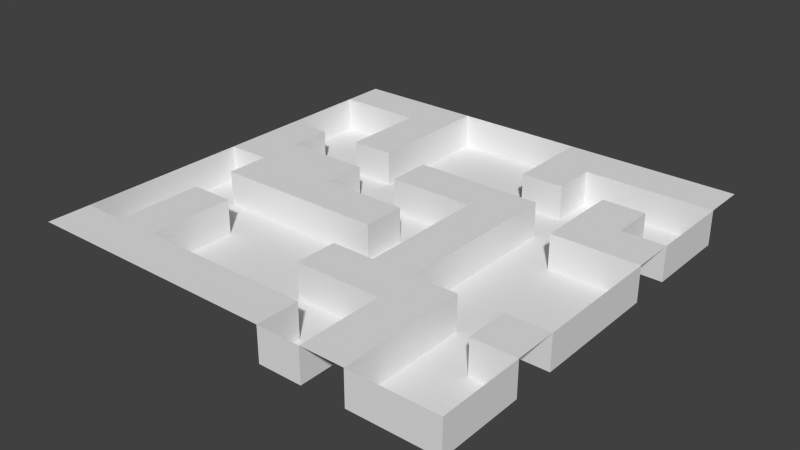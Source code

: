 # Source: baselevel1.blend  (saved by Blender 2.72.0; exported with 4.5.12 LTS)
import bpy
from mathutils import Matrix  # noqa: F401  (used for matrix-valued properties, if any)

bpy.ops.wm.read_factory_settings(use_empty=True)
scene = bpy.context.scene
scene.name = 'Scene'

# ---- collections
col_collection_7 = bpy.data.collections.new('Collection 7'); scene.collection.children.link(col_collection_7)

# ---- world
world_world = bpy.data.worlds.new('World'); scene.world = world_world
world_world.color = (0.05088, 0.05088, 0.05088)
world_world.use_sun_shadow = False
world_world.sun_shadow_jitter_overblur = 0.0
world_world.cycles.sampling_method = 'MANUAL'
world_world.cycles.sample_map_resolution = 256

# ---- meshes
me_plane_006 = bpy.data.meshes.new('Plane.006')
me_plane_006.from_pydata([(-25.0, -25.0, 0.0), (25.0, -25.0, 0.0), (-25.0, 25.0, 0.0), (25.0, 25.0, 0.0), (-25.0, 20.0, 0.0), (-25.0, 15.0, 0.0), (-25.0, 10.0, 0.0), (-25.0, 5.0, 0.0), (-25.0, 0.0, 0.0), (-25.0, -5.0, 0.0), (-25.0, -10.0, 0.0), (-25.0, -15.0, 0.0), (-25.0, -20.0, 0.0), (-20.0, -25.0, 0.0), (-15.0, -25.0, 0.0), (-10.0, -25.0, 0.0), (-5.0, -25.0, 0.0), (0.0, -25.0, 0.0), (5.0, -25.0, 0.0), (10.0, -25.0, 0.0), (15.0, -25.0, 0.0), (20.0, -25.0, 0.0), (25.0, -20.0, 0.0), (25.0, -15.0, 0.0), (25.0, -10.0, 0.0), (25.0, -5.0, 0.0), (25.0, 0.0, 0.0), (25.0, 5.0, 0.0), (25.0, 10.0, 0.0), (25.0, 15.0, 0.0), (25.0, 20.0, 0.0), (20.0, 25.0, 0.0), (15.0, 25.0, 0.0), (10.0, 25.0, 0.0), (5.0, 25.0, 0.0), (0.0, 25.0, 0.0), (-5.0, 25.0, 0.0), (-10.0, 25.0, 0.0), (-15.0, 25.0, 0.0), (-20.0, 25.0, 0.0), (-20.0, -20.0, 0.0), (-20.0, -15.0, 0.0), (-20.0, -10.0, 0.0), (-20.0, -5.0, 0.0), (-20.0, 0.0, 0.0), (-20.0, 5.0, 0.0), (-20.0, 10.0, 0.0), (-20.0, 20.0, 0.0), (-15.0, -20.0, 0.0), (-15.0, -15.0, 0.0), (-15.0, -10.0, 0.0), (-15.0, -5.0, 0.0), (-15.0, 0.0, 0.0), (-15.0, 5.0, 0.0), (-15.0, 10.0, 0.0), (-15.0, 15.0, 0.0), (-15.0, 20.0, 0.0), (-10.0, -20.0, 0.0), (-10.0, -5.0, 0.0), (-10.0, 0.0, 0.0), (-10.0, 5.0, 0.0), (-10.0, 10.0, 0.0), (-10.0, 15.0, 0.0), (-10.0, 20.0, 0.0), (-5.0, -20.0, 0.0), (-5.0, -5.0, 0.0), (-5.0, 0.0, 0.0), (-5.0, 5.0, 0.0), (-5.0, 10.0, 0.0), (0.0, -20.0, 0.0), (0.0, -15.0, 0.0), (0.0, -10.0, 0.0), (0.0, -5.0, 0.0), (0.0, 0.0, 0.0), (0.0, 5.0, 0.0), (0.0, 10.0, 0.0), (5.0, -20.0, 0.0), (5.0, -15.0, 0.0), (5.0, -10.0, 0.0), (5.0, -5.0, 0.0), (5.0, 0.0, 0.0), (5.0, 5.0, 0.0), (5.0, 10.0, 0.0), (5.0, 15.0, 0.0), (5.0, 20.0, 0.0), (10.0, -20.0, 0.0), (10.0, -15.0, 0.0), (10.0, -10.0, 0.0), (10.0, -5.0, 0.0), (10.0, 0.0, 0.0), (10.0, 5.0, 0.0), (10.0, 10.0, 0.0), (10.0, 15.0, 0.0), (10.0, 20.0, 0.0), (15.0, -20.0, 0.0), (15.0, -15.0, 0.0), (15.0, -10.0, 0.0), (15.0, 5.0, 0.0), (15.0, 10.0, 0.0), (15.0, 15.0, 0.0), (15.0, 20.0, 0.0), (20.0, -15.0, 0.0), (20.0, -10.0, 0.0), (20.0, 5.0, 0.0), (20.0, 10.0, 0.0), (20.0, 15.0, 0.0), (20.0, 20.0, 0.0), (25.0, -25.0, -4.0), (-25.0, 20.0, -4.0), (-25.0, 15.0, -4.0), (-25.0, 10.0, -4.0), (-25.0, 0.0, -4.0), (-25.0, -5.0, -4.0), (-25.0, -10.0, -4.0), (-25.0, -15.0, -4.0), (-25.0, -20.0, -4.0), (5.0, -25.0, -4.0), (10.0, -25.0, -4.0), (15.0, -25.0, -4.0), (20.0, -25.0, -4.0), (25.0, -20.0, -4.0), (25.0, -15.0, -4.0), (25.0, -10.0, -4.0), (25.0, -5.0, -4.0), (25.0, 0.0, -4.0), (25.0, 5.0, -4.0), (25.0, 10.0, -4.0), (25.0, 15.0, -4.0), (25.0, 20.0, -4.0), (5.0, 25.0, -4.0), (0.0, 25.0, -4.0), (-5.0, 25.0, -4.0), (-10.0, 25.0, -4.0), (-20.0, -20.0, -4.0), (-20.0, -15.0, -4.0), (-20.0, -10.0, -4.0), (-20.0, -5.0, -4.0), (-20.0, 0.0, -4.0), (-20.0, 5.0, -4.0), (-20.0, 10.0, -4.0), (-20.0, 15.0, -4.0), (-20.0, 20.0, -4.0), (-15.0, -20.0, -4.0), (-15.0, -15.0, -4.0), (-15.0, -10.0, -4.0), (-15.0, -5.0, -4.0), (-15.0, 5.0, -4.0), (-15.0, 10.0, -4.0), (-15.0, 15.0, -4.0), (-15.0, 20.0, -4.0), (-10.0, -20.0, -4.0), (-10.0, -15.0, -4.0), (-10.0, -10.0, -4.0), (-10.0, -5.0, -4.0), (-10.0, 0.0, -4.0), (-10.0, 5.0, -4.0), (-10.0, 10.0, -4.0), (-10.0, 15.0, -4.0), (-10.0, 20.0, -4.0), (-5.0, -20.0, -4.0), (-5.0, -15.0, -4.0), (-5.0, -10.0, -4.0), (-5.0, -5.0, -4.0), (-5.0, 0.0, -4.0), (-5.0, 5.0, -4.0), (-5.0, 10.0, -4.0), (-5.0, 15.0, -4.0), (-5.0, 20.0, -4.0), (0.0, -20.0, -4.0), (0.0, -15.0, -4.0), (0.0, -10.0, -4.0), (0.0, -5.0, -4.0), (0.0, 0.0, -4.0), (0.0, 5.0, -4.0), (0.0, 10.0, -4.0), (0.0, 15.0, -4.0), (0.0, 20.0, -4.0), (5.0, -20.0, -4.0), (5.0, -15.0, -4.0), (5.0, -10.0, -4.0), (5.0, -5.0, -4.0), (5.0, 0.0, -4.0), (5.0, 5.0, -4.0), (5.0, 10.0, -4.0), (5.0, 15.0, -4.0), (5.0, 20.0, -4.0), (10.0, -20.0, -4.0), (10.0, -15.0, -4.0), (10.0, -10.0, -4.0), (10.0, -5.0, -4.0), (10.0, 0.0, -4.0), (10.0, 5.0, -4.0), (10.0, 10.0, -4.0), (10.0, 15.0, -4.0), (10.0, 20.0, -4.0), (15.0, -20.0, -4.0), (15.0, -15.0, -4.0), (15.0, -10.0, -4.0), (15.0, -5.0, -4.0), (15.0, 0.0, -4.0), (15.0, 5.0, -4.0), (15.0, 10.0, -4.0), (15.0, 15.0, -4.0), (15.0, 20.0, -4.0), (20.0, -20.0, -4.0), (20.0, -15.0, -4.0), (20.0, -10.0, -4.0), (20.0, -5.0, -4.0), (20.0, 0.0, -4.0), (20.0, 5.0, -4.0), (20.0, 10.0, -4.0), (20.0, 15.0, -4.0), (20.0, 20.0, -4.0)], [], [(106, 30, 3, 31), (4, 47, 39, 2), (47, 56, 38, 39), (56, 63, 37, 38), (64, 69, 168, 159), (67, 68, 165, 164), (58, 51, 145, 153), (84, 93, 33, 34), (93, 100, 32, 33), (100, 106, 31, 32), (0, 13, 40, 12), (83, 84, 185, 184), (24, 25, 123, 122), (6, 46, 139, 110), (106, 100, 203, 212), (8, 44, 45, 7), (7, 45, 46, 6), (46, 45, 138, 139), (9, 10, 113, 112), (13, 14, 48, 40), (40, 48, 49, 41), (41, 49, 50, 42), (87, 96, 197, 188), (43, 51, 52, 44), (44, 52, 53, 45), (90, 89, 190, 191), (63, 62, 157, 158), (81, 74, 173, 182), (14, 15, 57, 48), (104, 28, 126, 210), (76, 18, 116, 177), (105, 104, 210, 211), (51, 58, 59, 52), (52, 59, 60, 53), (96, 95, 196, 197), (54, 61, 62, 55), (55, 62, 63, 56), (15, 16, 64, 57), (68, 75, 174, 165), (99, 105, 211, 202), (70, 71, 170, 169), (58, 65, 66, 59), (8, 9, 112, 111), (57, 64, 159, 150), (89, 88, 189, 190), (62, 61, 156, 157), (16, 17, 69, 64), (51, 43, 136, 145), (27, 103, 209, 125), (84, 34, 129, 185), (65, 72, 73, 66), (50, 49, 143, 144), (67, 74, 75, 68), (100, 93, 194, 203), (95, 94, 195, 196), (17, 18, 76, 69), (21, 1, 107, 119), (70, 77, 78, 71), (37, 63, 158, 132), (22, 23, 121, 120), (44, 8, 111, 137), (74, 81, 82, 75), (74, 67, 164, 173), (43, 44, 137, 136), (88, 87, 188, 189), (29, 30, 128, 127), (77, 86, 87, 78), (78, 87, 88, 79), (79, 88, 89, 80), (80, 89, 90, 81), (81, 90, 91, 82), (42, 50, 144, 135), (83, 92, 93, 84), (19, 20, 94, 85), (85, 94, 95, 86), (86, 95, 96, 87), (49, 48, 142, 143), (94, 20, 118, 195), (36, 37, 132, 131), (48, 57, 150, 142), (86, 77, 178, 187), (1, 22, 120, 107), (80, 81, 182, 181), (55, 56, 149, 148), (66, 73, 172, 163), (103, 97, 200, 209), (98, 99, 202, 201), (60, 59, 154, 155), (97, 103, 104, 98), (98, 104, 105, 99), (28, 29, 127, 126), (71, 78, 179, 170), (35, 36, 131, 130), (101, 23, 24, 102), (56, 47, 141, 149), (79, 80, 181, 180), (54, 55, 148, 147), (103, 27, 28, 104), (20, 21, 119, 118), (72, 65, 162, 171), (158, 167, 131, 132), (167, 176, 130, 131), (176, 185, 129, 130), (115, 133, 134, 114), (114, 134, 135, 113), (113, 135, 136, 112), (112, 136, 137, 111), (110, 139, 140, 109), (109, 140, 141, 108), (135, 144, 145, 136), (138, 146, 147, 139), (139, 147, 148, 140), (140, 148, 149, 141), (142, 150, 151, 143), (143, 151, 152, 144), (144, 152, 153, 145), (146, 155, 156, 147), (150, 159, 160, 151), (151, 160, 161, 152), (152, 161, 162, 153), (154, 163, 164, 155), (155, 164, 165, 156), (156, 165, 166, 157), (157, 166, 167, 158), (159, 168, 169, 160), (160, 169, 170, 161), (161, 170, 171, 162), (163, 172, 173, 164), (165, 174, 175, 166), (166, 175, 176, 167), (168, 177, 178, 169), (170, 179, 180, 171), (171, 180, 181, 172), (172, 181, 182, 173), (174, 183, 184, 175), (175, 184, 185, 176), (116, 117, 186, 177), (177, 186, 187, 178), (183, 192, 193, 184), (188, 197, 198, 189), (189, 198, 199, 190), (190, 199, 200, 191), (191, 200, 201, 192), (192, 201, 202, 193), (193, 202, 203, 194), (118, 119, 204, 195), (195, 204, 205, 196), (196, 205, 206, 197), (197, 206, 207, 198), (198, 207, 208, 199), (199, 208, 209, 200), (202, 211, 212, 203), (119, 107, 120, 204), (204, 120, 121, 205), (206, 122, 123, 207), (207, 123, 124, 208), (208, 124, 125, 209), (210, 126, 127, 211), (211, 127, 128, 212), (75, 82, 183, 174), (45, 53, 146, 138), (91, 90, 191, 192), (10, 11, 114, 113), (73, 72, 171, 172), (25, 26, 124, 123), (12, 40, 133, 115), (18, 19, 117, 116), (30, 106, 212, 128), (65, 58, 153, 162), (101, 102, 206, 205), (11, 12, 115, 114), (23, 101, 205, 121), (69, 76, 177, 168), (47, 4, 108, 141), (26, 27, 125, 124), (19, 85, 186, 117), (82, 91, 192, 183), (53, 60, 155, 146), (40, 41, 134, 133), (4, 5, 109, 108), (78, 79, 180, 179), (34, 35, 130, 129), (93, 92, 193, 194), (59, 66, 163, 154), (102, 24, 122, 206), (77, 70, 169, 178), (85, 86, 187, 186), (92, 83, 184, 193), (61, 54, 147, 156), (5, 6, 110, 109), (41, 42, 135, 134), (97, 98, 201, 200)])
me_plane_006.polygons.foreach_set('use_smooth', [0, 0, 0, 0, 0, 0, 0, 0, 0, 0, 0, 0, 0, 0, 0, 0, 0, 0, 0, 0, 0, 0, 0, 0, 0, 0, 0, 0, 0, 0, 0, 0, 0, 0, 0, 0, 0, 0, 0, 0, 0, 0, 0, 0, 0, 0, 0, 0, 0, 0, 0, 0, 0, 0, 0, 0, 0, 0, 0, 0, 0, 0, 0, 0, 0, 0, 0, 0, 0, 0, 0, 0, 0, 0, 0, 0, 0, 0, 0, 0, 0, 0, 0, 0, 0, 0, 0, 0, 0, 0, 0, 0, 0, 0, 0, 0, 0, 0, 0, 0, 1, 1, 1, 1, 1, 1, 1, 1, 1, 1, 1, 1, 1, 1, 1, 1, 1, 1, 1, 1, 1, 1, 1, 1, 1, 1, 1, 1, 1, 1, 1, 1, 1, 1, 1, 1, 1, 1, 1, 1, 1, 1, 1, 1, 1, 1, 1, 1, 1, 1, 1, 1, 1, 1, 1, 1, 1, 1, 1, 0, 0, 0, 0, 0, 0, 0, 0, 0, 0, 0, 0, 0, 0, 0, 0, 0, 0, 0, 0, 0, 0, 0, 0, 0, 0, 0, 0, 0, 0, 0, 0, 0])
me_plane_006.use_remesh_preserve_volume = False
me_plane_006.use_remesh_preserve_attributes = False
me_plane_006.use_mirror_vertex_groups = False
me_plane_006.update()

# ---- objects
ob_plane = bpy.data.objects.new('Plane', me_plane_006)

# ---- transforms, parenting, visibility, modifiers, constraints
ob_plane.location = (0.0, 0.01018, 4.0)
ob_plane.lineart.crease_threshold = 0.0
_m = ob_plane.modifiers.new('EdgeSplit', 'EDGE_SPLIT')

# ---- collection membership
col_collection_7.objects.link(ob_plane)

# ---- scene / render settings (as saved in the file)
scene.frame_start = 1; scene.frame_end = 250; scene.frame_set(1)
scene.render.engine = 'BLENDER_EEVEE_NEXT'
scene.render.resolution_percentage = 50
scene.render.dither_intensity = 0.0
scene.cycles.use_denoising = False
scene.cycles.samples = 10
scene.cycles.sampling_pattern = 'TABULATED_SOBOL'
scene.cycles.light_sampling_threshold = 0.0
scene.cycles.use_adaptive_sampling = False
scene.cycles.use_light_tree = False
scene.cycles.blur_glossy = 0.0
scene.cycles.pixel_filter_type = 'GAUSSIAN'
scene.cycles.sample_clamp_indirect = 0.0
scene.view_settings.view_transform = 'Standard'
bpy.context.view_layer.update()

# ---- added for rendering (the .blend has no active camera and no usable light): camera, sun
cam_auto = bpy.data.cameras.new('AutoCamera')
cam_auto.lens = 50.0
cam_auto.sensor_width = 36.0
cam_auto.clip_end = 1150.01
ob_auto_camera = bpy.data.objects.new('AutoCamera', cam_auto)
scene.collection.objects.link(ob_auto_camera)
ob_auto_camera.location = (65.5279, -78.6233, 54.4223)
ob_auto_camera.rotation_euler = (1.09748, -7.21219e-08, 0.694738)
scene.camera = ob_auto_camera
light_auto_sun = bpy.data.lights.new('AutoSun', 'SUN')
light_auto_sun.energy = 3.0
light_auto_sun.angle = 0.0523599
ob_auto_sun = bpy.data.objects.new('AutoSun', light_auto_sun)
scene.collection.objects.link(ob_auto_sun)
ob_auto_sun.rotation_euler = (0.872665, 0.174533, 0.523599)
bpy.context.view_layer.update()
